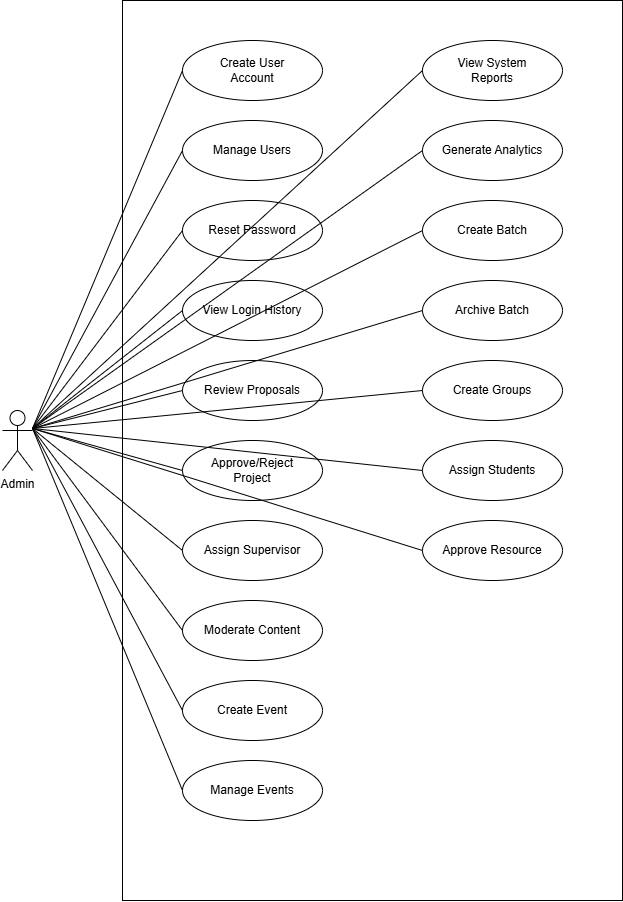

The diagram above was exported from draw.io. Its source (the exported page's mxGraphModel, read from the mxfile embedded in the PNG):
<mxGraphModel dx="1170" dy="618" grid="1" gridSize="10" guides="1" tooltips="1" connect="1" arrows="1" fold="1" page="1" pageScale="1" pageWidth="1100" pageHeight="850" math="0" shadow="0">
  <root>
    <mxCell id="0" />
    <mxCell id="1" parent="0" />
    <mxCell id="2" value="" style="shape=rectangle;rounded=0;whiteSpace=wrap;html=1;align=center;verticalAlign=top;fillColor=none;fontSize=14;fontStyle=1" parent="1" vertex="1">
      <mxGeometry x="200" y="40" width="500" height="900" as="geometry" />
    </mxCell>
    <mxCell id="3" value="Admin" style="shape=umlActor;verticalLabelPosition=bottom;verticalAlign=top;html=1;outlineConnect=0;" parent="1" vertex="1">
      <mxGeometry x="80" y="450" width="30" height="60" as="geometry" />
    </mxCell>
    <mxCell id="4" value="Create User&lt;br&gt;Account" style="ellipse;whiteSpace=wrap;html=1;" parent="1" vertex="1">
      <mxGeometry x="260" y="80" width="140" height="60" as="geometry" />
    </mxCell>
    <mxCell id="5" value="Manage Users" style="ellipse;whiteSpace=wrap;html=1;" parent="1" vertex="1">
      <mxGeometry x="260" y="160" width="140" height="60" as="geometry" />
    </mxCell>
    <mxCell id="6" value="Reset Password" style="ellipse;whiteSpace=wrap;html=1;" parent="1" vertex="1">
      <mxGeometry x="260" y="240" width="140" height="60" as="geometry" />
    </mxCell>
    <mxCell id="7" value="View Login History" style="ellipse;whiteSpace=wrap;html=1;" parent="1" vertex="1">
      <mxGeometry x="260" y="320" width="140" height="60" as="geometry" />
    </mxCell>
    <mxCell id="8" value="Review Proposals" style="ellipse;whiteSpace=wrap;html=1;" parent="1" vertex="1">
      <mxGeometry x="260" y="400" width="140" height="60" as="geometry" />
    </mxCell>
    <mxCell id="9" value="Approve/Reject&lt;br&gt;Project" style="ellipse;whiteSpace=wrap;html=1;" parent="1" vertex="1">
      <mxGeometry x="260" y="480" width="140" height="60" as="geometry" />
    </mxCell>
    <mxCell id="10" value="Assign Supervisor" style="ellipse;whiteSpace=wrap;html=1;" parent="1" vertex="1">
      <mxGeometry x="260" y="560" width="140" height="60" as="geometry" />
    </mxCell>
    <mxCell id="11" value="View System&lt;br&gt;Reports" style="ellipse;whiteSpace=wrap;html=1;" parent="1" vertex="1">
      <mxGeometry x="500" y="80" width="140" height="60" as="geometry" />
    </mxCell>
    <mxCell id="12" value="Generate Analytics" style="ellipse;whiteSpace=wrap;html=1;" parent="1" vertex="1">
      <mxGeometry x="500" y="160" width="140" height="60" as="geometry" />
    </mxCell>
    <mxCell id="13" value="Create Batch" style="ellipse;whiteSpace=wrap;html=1;" parent="1" vertex="1">
      <mxGeometry x="500" y="240" width="140" height="60" as="geometry" />
    </mxCell>
    <mxCell id="14" value="Archive Batch" style="ellipse;whiteSpace=wrap;html=1;" parent="1" vertex="1">
      <mxGeometry x="500" y="320" width="140" height="60" as="geometry" />
    </mxCell>
    <mxCell id="15" value="Create Groups" style="ellipse;whiteSpace=wrap;html=1;" parent="1" vertex="1">
      <mxGeometry x="500" y="400" width="140" height="60" as="geometry" />
    </mxCell>
    <mxCell id="16" value="Assign Students" style="ellipse;whiteSpace=wrap;html=1;" parent="1" vertex="1">
      <mxGeometry x="500" y="480" width="140" height="60" as="geometry" />
    </mxCell>
    <mxCell id="17" value="Moderate Content" style="ellipse;whiteSpace=wrap;html=1;" parent="1" vertex="1">
      <mxGeometry x="260" y="640" width="140" height="60" as="geometry" />
    </mxCell>
    <mxCell id="18" value="Create Event" style="ellipse;whiteSpace=wrap;html=1;" parent="1" vertex="1">
      <mxGeometry x="260" y="720" width="140" height="60" as="geometry" />
    </mxCell>
    <mxCell id="19" value="Manage Events" style="ellipse;whiteSpace=wrap;html=1;" parent="1" vertex="1">
      <mxGeometry x="260" y="800" width="140" height="60" as="geometry" />
    </mxCell>
    <mxCell id="20" value="Approve Resource" style="ellipse;whiteSpace=wrap;html=1;" parent="1" vertex="1">
      <mxGeometry x="500" y="560" width="140" height="60" as="geometry" />
    </mxCell>
    <mxCell id="21" value="" style="endArrow=none;html=1;rounded=0;exitX=1;exitY=0.3;exitDx=0;exitDy=0;exitPerimeter=0;entryX=0;entryY=0.5;entryDx=0;entryDy=0;" parent="1" source="3" target="4" edge="1">
      <mxGeometry width="50" height="50" relative="1" as="geometry">
        <mxPoint x="400" y="500" as="sourcePoint" />
        <mxPoint x="450" y="450" as="targetPoint" />
      </mxGeometry>
    </mxCell>
    <mxCell id="22" value="" style="endArrow=none;html=1;rounded=0;exitX=1;exitY=0.3;exitDx=0;exitDy=0;exitPerimeter=0;entryX=0;entryY=0.5;entryDx=0;entryDy=0;" parent="1" source="3" target="5" edge="1">
      <mxGeometry width="50" height="50" relative="1" as="geometry">
        <mxPoint x="400" y="500" as="sourcePoint" />
        <mxPoint x="450" y="450" as="targetPoint" />
      </mxGeometry>
    </mxCell>
    <mxCell id="23" value="" style="endArrow=none;html=1;rounded=0;exitX=1;exitY=0.3;exitDx=0;exitDy=0;exitPerimeter=0;entryX=0;entryY=0.5;entryDx=0;entryDy=0;" parent="1" source="3" target="6" edge="1">
      <mxGeometry width="50" height="50" relative="1" as="geometry">
        <mxPoint x="400" y="500" as="sourcePoint" />
        <mxPoint x="450" y="450" as="targetPoint" />
      </mxGeometry>
    </mxCell>
    <mxCell id="24" value="" style="endArrow=none;html=1;rounded=0;exitX=1;exitY=0.3;exitDx=0;exitDy=0;exitPerimeter=0;entryX=0;entryY=0.5;entryDx=0;entryDy=0;" parent="1" source="3" target="7" edge="1">
      <mxGeometry width="50" height="50" relative="1" as="geometry">
        <mxPoint x="400" y="500" as="sourcePoint" />
        <mxPoint x="450" y="450" as="targetPoint" />
      </mxGeometry>
    </mxCell>
    <mxCell id="25" value="" style="endArrow=none;html=1;rounded=0;exitX=1;exitY=0.3;exitDx=0;exitDy=0;exitPerimeter=0;entryX=0;entryY=0.5;entryDx=0;entryDy=0;" parent="1" source="3" target="8" edge="1">
      <mxGeometry width="50" height="50" relative="1" as="geometry">
        <mxPoint x="400" y="500" as="sourcePoint" />
        <mxPoint x="450" y="450" as="targetPoint" />
      </mxGeometry>
    </mxCell>
    <mxCell id="26" value="" style="endArrow=none;html=1;rounded=0;exitX=1;exitY=0.3;exitDx=0;exitDy=0;exitPerimeter=0;entryX=0;entryY=0.5;entryDx=0;entryDy=0;" parent="1" source="3" target="9" edge="1">
      <mxGeometry width="50" height="50" relative="1" as="geometry">
        <mxPoint x="400" y="500" as="sourcePoint" />
        <mxPoint x="450" y="450" as="targetPoint" />
      </mxGeometry>
    </mxCell>
    <mxCell id="27" value="" style="endArrow=none;html=1;rounded=0;exitX=1;exitY=0.3;exitDx=0;exitDy=0;exitPerimeter=0;entryX=0;entryY=0.5;entryDx=0;entryDy=0;" parent="1" source="3" target="10" edge="1">
      <mxGeometry width="50" height="50" relative="1" as="geometry">
        <mxPoint x="400" y="500" as="sourcePoint" />
        <mxPoint x="450" y="450" as="targetPoint" />
      </mxGeometry>
    </mxCell>
    <mxCell id="28" value="" style="endArrow=none;html=1;rounded=0;exitX=1;exitY=0.3;exitDx=0;exitDy=0;exitPerimeter=0;entryX=0;entryY=0.5;entryDx=0;entryDy=0;" parent="1" source="3" target="11" edge="1">
      <mxGeometry width="50" height="50" relative="1" as="geometry">
        <mxPoint x="400" y="500" as="sourcePoint" />
        <mxPoint x="450" y="450" as="targetPoint" />
      </mxGeometry>
    </mxCell>
    <mxCell id="29" value="" style="endArrow=none;html=1;rounded=0;exitX=1;exitY=0.3;exitDx=0;exitDy=0;exitPerimeter=0;entryX=0;entryY=0.5;entryDx=0;entryDy=0;" parent="1" source="3" target="12" edge="1">
      <mxGeometry width="50" height="50" relative="1" as="geometry">
        <mxPoint x="400" y="500" as="sourcePoint" />
        <mxPoint x="450" y="450" as="targetPoint" />
      </mxGeometry>
    </mxCell>
    <mxCell id="30" value="" style="endArrow=none;html=1;rounded=0;exitX=1;exitY=0.3;exitDx=0;exitDy=0;exitPerimeter=0;entryX=0;entryY=0.5;entryDx=0;entryDy=0;" parent="1" source="3" target="13" edge="1">
      <mxGeometry width="50" height="50" relative="1" as="geometry">
        <mxPoint x="400" y="500" as="sourcePoint" />
        <mxPoint x="450" y="450" as="targetPoint" />
      </mxGeometry>
    </mxCell>
    <mxCell id="31" value="" style="endArrow=none;html=1;rounded=0;exitX=1;exitY=0.3;exitDx=0;exitDy=0;exitPerimeter=0;entryX=0;entryY=0.5;entryDx=0;entryDy=0;" parent="1" source="3" target="14" edge="1">
      <mxGeometry width="50" height="50" relative="1" as="geometry">
        <mxPoint x="400" y="500" as="sourcePoint" />
        <mxPoint x="450" y="450" as="targetPoint" />
      </mxGeometry>
    </mxCell>
    <mxCell id="32" value="" style="endArrow=none;html=1;rounded=0;exitX=1;exitY=0.3;exitDx=0;exitDy=0;exitPerimeter=0;entryX=0;entryY=0.5;entryDx=0;entryDy=0;" parent="1" source="3" target="15" edge="1">
      <mxGeometry width="50" height="50" relative="1" as="geometry">
        <mxPoint x="400" y="500" as="sourcePoint" />
        <mxPoint x="450" y="450" as="targetPoint" />
      </mxGeometry>
    </mxCell>
    <mxCell id="33" value="" style="endArrow=none;html=1;rounded=0;exitX=1;exitY=0.3;exitDx=0;exitDy=0;exitPerimeter=0;entryX=0;entryY=0.5;entryDx=0;entryDy=0;" parent="1" source="3" target="16" edge="1">
      <mxGeometry width="50" height="50" relative="1" as="geometry">
        <mxPoint x="400" y="500" as="sourcePoint" />
        <mxPoint x="450" y="450" as="targetPoint" />
      </mxGeometry>
    </mxCell>
    <mxCell id="34" value="" style="endArrow=none;html=1;rounded=0;exitX=1;exitY=0.3;exitDx=0;exitDy=0;exitPerimeter=0;entryX=0;entryY=0.5;entryDx=0;entryDy=0;" parent="1" source="3" target="17" edge="1">
      <mxGeometry width="50" height="50" relative="1" as="geometry">
        <mxPoint x="400" y="500" as="sourcePoint" />
        <mxPoint x="450" y="450" as="targetPoint" />
      </mxGeometry>
    </mxCell>
    <mxCell id="35" value="" style="endArrow=none;html=1;rounded=0;exitX=1;exitY=0.3;exitDx=0;exitDy=0;exitPerimeter=0;entryX=0;entryY=0.5;entryDx=0;entryDy=0;" parent="1" source="3" target="18" edge="1">
      <mxGeometry width="50" height="50" relative="1" as="geometry">
        <mxPoint x="400" y="500" as="sourcePoint" />
        <mxPoint x="450" y="450" as="targetPoint" />
      </mxGeometry>
    </mxCell>
    <mxCell id="36" value="" style="endArrow=none;html=1;rounded=0;exitX=1;exitY=0.3;exitDx=0;exitDy=0;exitPerimeter=0;entryX=0;entryY=0.5;entryDx=0;entryDy=0;" parent="1" source="3" target="19" edge="1">
      <mxGeometry width="50" height="50" relative="1" as="geometry">
        <mxPoint x="400" y="500" as="sourcePoint" />
        <mxPoint x="450" y="450" as="targetPoint" />
      </mxGeometry>
    </mxCell>
    <mxCell id="37" value="" style="endArrow=none;html=1;rounded=0;exitX=1;exitY=0.3;exitDx=0;exitDy=0;exitPerimeter=0;entryX=0;entryY=0.5;entryDx=0;entryDy=0;" parent="1" source="3" target="20" edge="1">
      <mxGeometry width="50" height="50" relative="1" as="geometry">
        <mxPoint x="400" y="500" as="sourcePoint" />
        <mxPoint x="450" y="450" as="targetPoint" />
      </mxGeometry>
    </mxCell>
  </root>
</mxGraphModel>